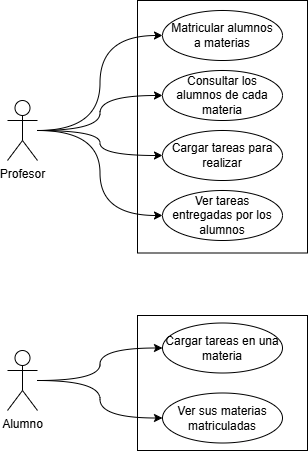

The diagram above was exported from draw.io. Its source (the exported page's mxGraphModel, read from the mxfile embedded in the PNG):
<mxGraphModel dx="866" dy="445" grid="1" gridSize="10" guides="1" tooltips="1" connect="1" arrows="1" fold="1" page="1" pageScale="1" pageWidth="827" pageHeight="1169" math="0" shadow="0">
  <root>
    <mxCell id="0" />
    <mxCell id="1" parent="0" />
    <mxCell id="T1zuR5Hs3dHN4nrb5unR-17" style="edgeStyle=orthogonalEdgeStyle;rounded=0;orthogonalLoop=1;jettySize=auto;html=1;entryX=0;entryY=0.5;entryDx=0;entryDy=0;curved=1;" parent="1" source="T1zuR5Hs3dHN4nrb5unR-1" target="T1zuR5Hs3dHN4nrb5unR-6" edge="1">
      <mxGeometry relative="1" as="geometry" />
    </mxCell>
    <mxCell id="T1zuR5Hs3dHN4nrb5unR-18" style="edgeStyle=orthogonalEdgeStyle;rounded=0;orthogonalLoop=1;jettySize=auto;html=1;entryX=0;entryY=0.5;entryDx=0;entryDy=0;curved=1;" parent="1" source="T1zuR5Hs3dHN4nrb5unR-1" target="T1zuR5Hs3dHN4nrb5unR-7" edge="1">
      <mxGeometry relative="1" as="geometry" />
    </mxCell>
    <mxCell id="T1zuR5Hs3dHN4nrb5unR-19" style="edgeStyle=orthogonalEdgeStyle;rounded=0;orthogonalLoop=1;jettySize=auto;html=1;entryX=0;entryY=0.5;entryDx=0;entryDy=0;curved=1;" parent="1" source="T1zuR5Hs3dHN4nrb5unR-1" target="T1zuR5Hs3dHN4nrb5unR-8" edge="1">
      <mxGeometry relative="1" as="geometry" />
    </mxCell>
    <mxCell id="T1zuR5Hs3dHN4nrb5unR-20" style="edgeStyle=orthogonalEdgeStyle;rounded=0;orthogonalLoop=1;jettySize=auto;html=1;entryX=0;entryY=0.5;entryDx=0;entryDy=0;curved=1;" parent="1" source="T1zuR5Hs3dHN4nrb5unR-1" target="T1zuR5Hs3dHN4nrb5unR-9" edge="1">
      <mxGeometry relative="1" as="geometry" />
    </mxCell>
    <mxCell id="T1zuR5Hs3dHN4nrb5unR-1" value="Profesor" style="shape=umlActor;verticalLabelPosition=bottom;verticalAlign=top;html=1;outlineConnect=0;" parent="1" vertex="1">
      <mxGeometry x="250" y="130" width="30" height="60" as="geometry" />
    </mxCell>
    <mxCell id="T1zuR5Hs3dHN4nrb5unR-5" value="" style="rounded=0;whiteSpace=wrap;html=1;rotation=90;fillColor=none;" parent="1" vertex="1">
      <mxGeometry x="338.75" y="71.25" width="252.5" height="170" as="geometry" />
    </mxCell>
    <mxCell id="T1zuR5Hs3dHN4nrb5unR-6" value="Matricular alumnos&lt;br&gt;a materias" style="ellipse;whiteSpace=wrap;html=1;" parent="1" vertex="1">
      <mxGeometry x="405" y="40" width="120" height="50" as="geometry" />
    </mxCell>
    <mxCell id="T1zuR5Hs3dHN4nrb5unR-7" value="Consultar los alumnos de cada materia" style="ellipse;whiteSpace=wrap;html=1;" parent="1" vertex="1">
      <mxGeometry x="405" y="100" width="120" height="50" as="geometry" />
    </mxCell>
    <mxCell id="T1zuR5Hs3dHN4nrb5unR-8" value="Cargar tareas para realizar" style="ellipse;whiteSpace=wrap;html=1;" parent="1" vertex="1">
      <mxGeometry x="405" y="160" width="120" height="50" as="geometry" />
    </mxCell>
    <mxCell id="T1zuR5Hs3dHN4nrb5unR-9" value="Ver tareas entregadas por los alumnos" style="ellipse;whiteSpace=wrap;html=1;" parent="1" vertex="1">
      <mxGeometry x="405" y="220" width="120" height="50" as="geometry" />
    </mxCell>
    <mxCell id="T1zuR5Hs3dHN4nrb5unR-15" style="edgeStyle=orthogonalEdgeStyle;rounded=0;orthogonalLoop=1;jettySize=auto;html=1;entryX=0;entryY=0.5;entryDx=0;entryDy=0;curved=1;" parent="1" source="T1zuR5Hs3dHN4nrb5unR-10" target="T1zuR5Hs3dHN4nrb5unR-14" edge="1">
      <mxGeometry relative="1" as="geometry" />
    </mxCell>
    <mxCell id="T1zuR5Hs3dHN4nrb5unR-16" style="edgeStyle=orthogonalEdgeStyle;rounded=0;orthogonalLoop=1;jettySize=auto;html=1;entryX=0;entryY=0.5;entryDx=0;entryDy=0;curved=1;" parent="1" source="T1zuR5Hs3dHN4nrb5unR-10" target="T1zuR5Hs3dHN4nrb5unR-13" edge="1">
      <mxGeometry relative="1" as="geometry" />
    </mxCell>
    <mxCell id="T1zuR5Hs3dHN4nrb5unR-10" value="Alumno" style="shape=umlActor;verticalLabelPosition=bottom;verticalAlign=top;html=1;outlineConnect=0;" parent="1" vertex="1">
      <mxGeometry x="250" y="380" width="30" height="60" as="geometry" />
    </mxCell>
    <mxCell id="T1zuR5Hs3dHN4nrb5unR-13" value="Ver sus materias matriculadas" style="ellipse;whiteSpace=wrap;html=1;" parent="1" vertex="1">
      <mxGeometry x="405" y="422.5" width="120" height="50" as="geometry" />
    </mxCell>
    <mxCell id="T1zuR5Hs3dHN4nrb5unR-14" value="Cargar tareas en una materia" style="ellipse;whiteSpace=wrap;html=1;" parent="1" vertex="1">
      <mxGeometry x="405" y="352.5" width="120" height="50" as="geometry" />
    </mxCell>
    <mxCell id="T1zuR5Hs3dHN4nrb5unR-21" value="" style="rounded=0;whiteSpace=wrap;html=1;rotation=90;fillColor=none;" parent="1" vertex="1">
      <mxGeometry x="397.5" y="327.5" width="135" height="170" as="geometry" />
    </mxCell>
  </root>
</mxGraphModel>